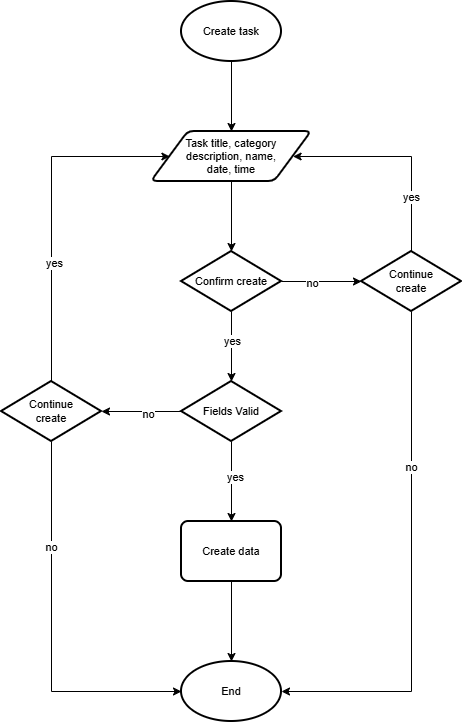

The diagram above was exported from draw.io. Its source (the exported page's mxGraphModel, read from the mxfile embedded in the PNG):
<mxGraphModel dx="858" dy="464" grid="1" gridSize="10" guides="1" tooltips="1" connect="1" arrows="1" fold="1" page="1" pageScale="1" pageWidth="827" pageHeight="1169" math="0" shadow="0">
  <root>
    <mxCell id="0" />
    <mxCell id="1" parent="0" />
    <mxCell id="QLf7goLLZ3aqEix79kiE-43" edge="1" parent="1" source="QLf7goLLZ3aqEix79kiE-44" style="edgeStyle=orthogonalEdgeStyle;rounded=0;orthogonalLoop=1;jettySize=auto;html=1;exitX=0.5;exitY=1;exitDx=0;exitDy=0;exitPerimeter=0;entryX=0.5;entryY=0;entryDx=0;entryDy=0;" target="QLf7goLLZ3aqEix79kiE-51">
      <mxGeometry relative="1" as="geometry" />
    </mxCell>
    <mxCell id="QLf7goLLZ3aqEix79kiE-44" parent="1" style="strokeWidth=2;html=1;shape=mxgraph.flowchart.start_1;whiteSpace=wrap;fontFamily=Helvetica;fontSize=11;fontColor=default;labelBackgroundColor=default;" value="Create task" vertex="1">
      <mxGeometry height="60" width="100" x="364" y="30" as="geometry" />
    </mxCell>
    <mxCell id="QLf7goLLZ3aqEix79kiE-45" edge="1" parent="1" source="QLf7goLLZ3aqEix79kiE-47" style="edgeStyle=orthogonalEdgeStyle;rounded=0;orthogonalLoop=1;jettySize=auto;html=1;exitX=0.5;exitY=1;exitDx=0;exitDy=0;exitPerimeter=0;entryX=0.5;entryY=0;entryDx=0;entryDy=0;entryPerimeter=0;" target="QLf7goLLZ3aqEix79kiE-53">
      <mxGeometry relative="1" as="geometry">
        <mxPoint x="414" y="360" as="targetPoint" />
      </mxGeometry>
    </mxCell>
    <mxCell id="QLf7goLLZ3aqEix79kiE-46" connectable="0" parent="QLf7goLLZ3aqEix79kiE-45" style="edgeLabel;html=1;align=center;verticalAlign=middle;resizable=0;points=[];" value="yes" vertex="1">
      <mxGeometry relative="1" x="-0.1714" as="geometry">
        <mxPoint as="offset" />
      </mxGeometry>
    </mxCell>
    <mxCell id="QLf7goLLZ3aqEix79kiE-47" parent="1" style="strokeWidth=2;html=1;shape=mxgraph.flowchart.decision;whiteSpace=wrap;fontFamily=Helvetica;fontSize=11;fontColor=default;labelBackgroundColor=default;" value="Confirm create" vertex="1">
      <mxGeometry height="60" width="100" x="364" y="280" as="geometry" />
    </mxCell>
    <mxCell id="QLf7goLLZ3aqEix79kiE-48" edge="1" parent="1" source="QLf7goLLZ3aqEix79kiE-49" style="edgeStyle=orthogonalEdgeStyle;rounded=0;orthogonalLoop=1;jettySize=auto;html=1;exitX=0.5;exitY=1;exitDx=0;exitDy=0;" target="QLf7goLLZ3aqEix79kiE-54">
      <mxGeometry relative="1" as="geometry" />
    </mxCell>
    <mxCell id="QLf7goLLZ3aqEix79kiE-49" parent="1" style="rounded=1;whiteSpace=wrap;html=1;absoluteArcSize=1;arcSize=14;strokeWidth=2;fontFamily=Helvetica;fontSize=11;fontColor=default;labelBackgroundColor=default;" value="Create data" vertex="1">
      <mxGeometry height="60" width="100" x="364" y="550" as="geometry" />
    </mxCell>
    <mxCell id="QLf7goLLZ3aqEix79kiE-50" edge="1" parent="1" source="QLf7goLLZ3aqEix79kiE-51" style="edgeStyle=orthogonalEdgeStyle;rounded=0;orthogonalLoop=1;jettySize=auto;html=1;exitX=0.5;exitY=1;exitDx=0;exitDy=0;" target="QLf7goLLZ3aqEix79kiE-47">
      <mxGeometry relative="1" as="geometry" />
    </mxCell>
    <mxCell id="QLf7goLLZ3aqEix79kiE-51" parent="1" style="shape=parallelogram;html=1;strokeWidth=2;perimeter=parallelogramPerimeter;whiteSpace=wrap;rounded=1;arcSize=12;size=0.23;fontFamily=Helvetica;fontSize=11;fontColor=default;labelBackgroundColor=default;" value="Task title,&amp;nbsp;&lt;span style=&quot;background-color: light-dark(#ffffff, var(--ge-dark-color, #121212)); color: light-dark(rgb(0, 0, 0), rgb(255, 255, 255));&quot;&gt;category&lt;/span&gt;&lt;div&gt;description,&amp;nbsp;&lt;span style=&quot;background-color: light-dark(#ffffff, var(--ge-dark-color, #121212)); color: light-dark(rgb(0, 0, 0), rgb(255, 255, 255));&quot;&gt;name,&lt;/span&gt;&lt;/div&gt;&lt;div&gt;date, time&lt;/div&gt;" vertex="1">
      <mxGeometry height="50" width="160" x="334" y="160" as="geometry" />
    </mxCell>
    <mxCell id="QLf7goLLZ3aqEix79kiE-52" edge="1" parent="1" source="QLf7goLLZ3aqEix79kiE-53" style="edgeStyle=orthogonalEdgeStyle;rounded=0;orthogonalLoop=1;jettySize=auto;html=1;exitX=0.5;exitY=1;exitDx=0;exitDy=0;exitPerimeter=0;" target="QLf7goLLZ3aqEix79kiE-49">
      <mxGeometry relative="1" as="geometry" />
    </mxCell>
    <mxCell id="wj14PloihNxoULyoV4QE-1" connectable="0" parent="QLf7goLLZ3aqEix79kiE-52" style="edgeLabel;html=1;align=center;verticalAlign=middle;resizable=0;points=[];" value="yes" vertex="1">
      <mxGeometry relative="1" x="-0.125" y="3" as="geometry">
        <mxPoint as="offset" />
      </mxGeometry>
    </mxCell>
    <mxCell id="QLf7goLLZ3aqEix79kiE-53" parent="1" style="strokeWidth=2;html=1;shape=mxgraph.flowchart.decision;whiteSpace=wrap;fontFamily=Helvetica;fontSize=11;fontColor=default;labelBackgroundColor=default;" value="Fields Valid" vertex="1">
      <mxGeometry height="60" width="100" x="364" y="410" as="geometry" />
    </mxCell>
    <mxCell id="QLf7goLLZ3aqEix79kiE-54" parent="1" style="strokeWidth=2;html=1;shape=mxgraph.flowchart.start_1;whiteSpace=wrap;fontFamily=Helvetica;fontSize=11;fontColor=default;labelBackgroundColor=default;" value="End" vertex="1">
      <mxGeometry height="60" width="100" x="364" y="690" as="geometry" />
    </mxCell>
    <mxCell id="QLf7goLLZ3aqEix79kiE-55" edge="1" parent="1" source="QLf7goLLZ3aqEix79kiE-56" style="edgeStyle=orthogonalEdgeStyle;rounded=0;orthogonalLoop=1;jettySize=auto;html=1;exitX=0.5;exitY=0;exitDx=0;exitDy=0;exitPerimeter=0;entryX=1;entryY=0.5;entryDx=0;entryDy=0;" target="QLf7goLLZ3aqEix79kiE-51">
      <mxGeometry relative="1" as="geometry">
        <Array as="points">
          <mxPoint x="594" y="185" />
        </Array>
      </mxGeometry>
    </mxCell>
    <mxCell id="wj14PloihNxoULyoV4QE-5" connectable="0" parent="QLf7goLLZ3aqEix79kiE-55" style="edgeLabel;html=1;align=center;verticalAlign=middle;resizable=0;points=[];" value="yes" vertex="1">
      <mxGeometry relative="1" x="-0.4845" y="1" as="geometry">
        <mxPoint as="offset" />
      </mxGeometry>
    </mxCell>
    <mxCell id="QLf7goLLZ3aqEix79kiE-56" parent="1" style="strokeWidth=2;html=1;shape=mxgraph.flowchart.decision;whiteSpace=wrap;fontFamily=Helvetica;fontSize=11;fontColor=default;labelBackgroundColor=default;" value="Continue&lt;div&gt;create&lt;/div&gt;" vertex="1">
      <mxGeometry height="60" width="100" x="544" y="280" as="geometry" />
    </mxCell>
    <mxCell id="QLf7goLLZ3aqEix79kiE-57" edge="1" parent="1" source="QLf7goLLZ3aqEix79kiE-47" style="edgeStyle=orthogonalEdgeStyle;rounded=0;orthogonalLoop=1;jettySize=auto;html=1;exitX=1;exitY=0.5;exitDx=0;exitDy=0;exitPerimeter=0;entryX=0;entryY=0.5;entryDx=0;entryDy=0;entryPerimeter=0;" target="QLf7goLLZ3aqEix79kiE-56">
      <mxGeometry relative="1" as="geometry" />
    </mxCell>
    <mxCell id="QLf7goLLZ3aqEix79kiE-58" connectable="0" parent="QLf7goLLZ3aqEix79kiE-57" style="edgeLabel;html=1;align=center;verticalAlign=middle;resizable=0;points=[];" value="no" vertex="1">
      <mxGeometry relative="1" x="-0.25" y="-1" as="geometry">
        <mxPoint as="offset" />
      </mxGeometry>
    </mxCell>
    <mxCell id="QLf7goLLZ3aqEix79kiE-59" edge="1" parent="1" source="QLf7goLLZ3aqEix79kiE-56" style="edgeStyle=orthogonalEdgeStyle;rounded=0;orthogonalLoop=1;jettySize=auto;html=1;exitX=0.5;exitY=1;exitDx=0;exitDy=0;exitPerimeter=0;entryX=1;entryY=0.5;entryDx=0;entryDy=0;entryPerimeter=0;" target="QLf7goLLZ3aqEix79kiE-54">
      <mxGeometry relative="1" as="geometry" />
    </mxCell>
    <mxCell id="wj14PloihNxoULyoV4QE-6" connectable="0" parent="QLf7goLLZ3aqEix79kiE-59" style="edgeLabel;html=1;align=center;verticalAlign=middle;resizable=0;points=[];" value="no" vertex="1">
      <mxGeometry relative="1" x="-0.3922" y="-1" as="geometry">
        <mxPoint as="offset" />
      </mxGeometry>
    </mxCell>
    <mxCell id="QLf7goLLZ3aqEix79kiE-60" edge="1" parent="1" source="QLf7goLLZ3aqEix79kiE-61" style="edgeStyle=orthogonalEdgeStyle;rounded=0;orthogonalLoop=1;jettySize=auto;html=1;exitX=0.5;exitY=0;exitDx=0;exitDy=0;exitPerimeter=0;entryX=0;entryY=0.5;entryDx=0;entryDy=0;" target="QLf7goLLZ3aqEix79kiE-51">
      <mxGeometry relative="1" as="geometry">
        <Array as="points">
          <mxPoint x="234" y="185" />
        </Array>
        <mxPoint x="234" y="390" as="targetPoint" />
      </mxGeometry>
    </mxCell>
    <mxCell id="wj14PloihNxoULyoV4QE-3" connectable="0" parent="QLf7goLLZ3aqEix79kiE-60" style="edgeLabel;html=1;align=center;verticalAlign=middle;resizable=0;points=[];" value="yes" vertex="1">
      <mxGeometry relative="1" x="-0.3069" y="-2" as="geometry">
        <mxPoint as="offset" />
      </mxGeometry>
    </mxCell>
    <mxCell id="QLf7goLLZ3aqEix79kiE-61" parent="1" style="strokeWidth=2;html=1;shape=mxgraph.flowchart.decision;whiteSpace=wrap;fontFamily=Helvetica;fontSize=11;fontColor=default;labelBackgroundColor=default;" value="Continue&lt;div&gt;create&lt;/div&gt;" vertex="1">
      <mxGeometry height="60" width="100" x="184" y="410" as="geometry" />
    </mxCell>
    <mxCell id="QLf7goLLZ3aqEix79kiE-62" edge="1" parent="1" source="QLf7goLLZ3aqEix79kiE-53" style="edgeStyle=orthogonalEdgeStyle;rounded=0;orthogonalLoop=1;jettySize=auto;html=1;exitX=0;exitY=0.5;exitDx=0;exitDy=0;exitPerimeter=0;entryX=1;entryY=0.5;entryDx=0;entryDy=0;entryPerimeter=0;" target="QLf7goLLZ3aqEix79kiE-61">
      <mxGeometry relative="1" as="geometry" />
    </mxCell>
    <mxCell id="wj14PloihNxoULyoV4QE-2" connectable="0" parent="QLf7goLLZ3aqEix79kiE-62" style="edgeLabel;html=1;align=center;verticalAlign=middle;resizable=0;points=[];" value="no" vertex="1">
      <mxGeometry relative="1" x="-0.15" y="2" as="geometry">
        <mxPoint as="offset" />
      </mxGeometry>
    </mxCell>
    <mxCell id="QLf7goLLZ3aqEix79kiE-63" edge="1" parent="1" source="QLf7goLLZ3aqEix79kiE-61" style="edgeStyle=orthogonalEdgeStyle;rounded=0;orthogonalLoop=1;jettySize=auto;html=1;exitX=0.5;exitY=1;exitDx=0;exitDy=0;exitPerimeter=0;entryX=0;entryY=0.5;entryDx=0;entryDy=0;entryPerimeter=0;" target="QLf7goLLZ3aqEix79kiE-54">
      <mxGeometry relative="1" as="geometry" />
    </mxCell>
    <mxCell id="wj14PloihNxoULyoV4QE-4" connectable="0" parent="QLf7goLLZ3aqEix79kiE-63" style="edgeLabel;html=1;align=center;verticalAlign=middle;resizable=0;points=[];" value="no" vertex="1">
      <mxGeometry relative="1" x="-0.4474" y="-1" as="geometry">
        <mxPoint as="offset" />
      </mxGeometry>
    </mxCell>
  </root>
</mxGraphModel>